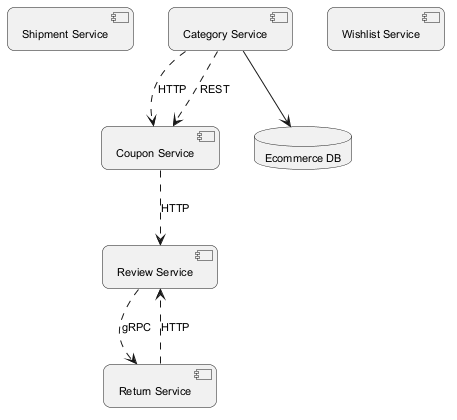

The diagram above was rendered by PlantUML. Its source (embedded in the PNG):
@startuml
skinparam backgroundColor #FFFFFF
skinparam roundCorner 15
skinparam defaultFontSize 11
component "Shipment Service" as C_ShipmentService
component "Category Service" as C_CategoryService
component "Coupon Service" as C_CouponService
component "Review Service" as C_ReviewService
component "Return Service" as C_ReturnService
component "Wishlist Service" as C_WishlistService
database "Ecommerce DB" as DB_ecommerce
C_CategoryService --> DB_ecommerce
C_CategoryService ..> C_CouponService : HTTP
C_CouponService ..> C_ReviewService : HTTP
C_ReturnService ..> C_ReviewService : HTTP
C_ReviewService ..> C_ReturnService : gRPC
C_CategoryService ..> C_CouponService : REST
@enduml